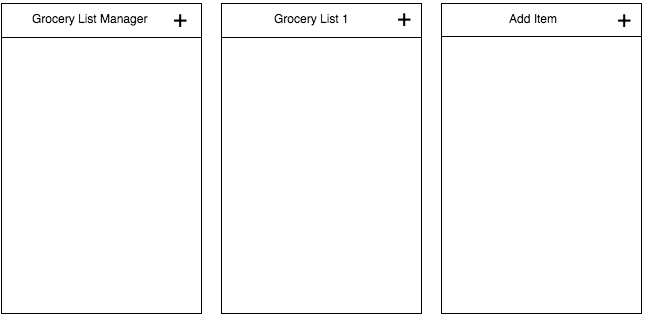

The diagram above was exported from draw.io. Its source (the exported page's mxGraphModel, read from the mxfile embedded in the PNG):
<mxGraphModel dx="858" dy="522" grid="1" gridSize="10" guides="1" tooltips="1" connect="1" arrows="1" fold="1" page="1" pageScale="1" pageWidth="850" pageHeight="1100" background="#ffffff" math="0" shadow="0">
  <root>
    <mxCell id="0" />
    <mxCell id="1" parent="0" />
    <mxCell id="c0743cea334c644-1" value="" style="whiteSpace=wrap;html=1;" vertex="1" parent="1">
      <mxGeometry x="10" y="10" width="200" height="310" as="geometry" />
    </mxCell>
    <mxCell id="c0743cea334c644-2" value="" style="whiteSpace=wrap;html=1;" vertex="1" parent="1">
      <mxGeometry x="450" y="10" width="200" height="310" as="geometry" />
    </mxCell>
    <mxCell id="c0743cea334c644-3" value="" style="whiteSpace=wrap;html=1;" vertex="1" parent="1">
      <mxGeometry x="230" y="10" width="200" height="310" as="geometry" />
    </mxCell>
    <mxCell id="c0743cea334c644-4" value="" style="line;html=1;strokeWidth=1;fillColor=none;align=left;verticalAlign=middle;spacingTop=-1;spacingLeft=3;spacingRight=3;rotatable=0;labelPosition=right;points=[];portConstraint=eastwest;" vertex="1" parent="1">
      <mxGeometry x="10" y="40" width="200" height="8" as="geometry" />
    </mxCell>
    <mxCell id="c0743cea334c644-5" value="" style="line;html=1;strokeWidth=1;fillColor=none;align=left;verticalAlign=middle;spacingTop=-1;spacingLeft=3;spacingRight=3;rotatable=0;labelPosition=right;points=[];portConstraint=eastwest;" vertex="1" parent="1">
      <mxGeometry x="230" y="40" width="200" height="8" as="geometry" />
    </mxCell>
    <mxCell id="c0743cea334c644-6" value="" style="line;html=1;strokeWidth=1;fillColor=none;align=left;verticalAlign=middle;spacingTop=-1;spacingLeft=3;spacingRight=3;rotatable=0;labelPosition=right;points=[];portConstraint=eastwest;" vertex="1" parent="1">
      <mxGeometry x="450" y="39" width="200" height="8" as="geometry" />
    </mxCell>
    <mxCell id="c0743cea334c644-7" value="&lt;font style=&quot;font-size: 24px&quot;&gt;+&lt;/font&gt;" style="text;html=1;resizable=0;autosize=1;align=left;verticalAlign=top;spacingTop=-4;points=[];" vertex="1" parent="1">
      <mxGeometry x="404" y="8" width="30" height="20" as="geometry" />
    </mxCell>
    <mxCell id="c0743cea334c644-8" value="&lt;font style=&quot;font-size: 24px&quot;&gt;+&lt;/font&gt;" style="text;html=1;resizable=0;autosize=1;align=left;verticalAlign=top;spacingTop=-4;points=[];" vertex="1" parent="1">
      <mxGeometry x="180" y="9" width="30" height="20" as="geometry" />
    </mxCell>
    <mxCell id="c0743cea334c644-9" value="&lt;font style=&quot;font-size: 24px&quot;&gt;+&lt;/font&gt;" style="text;html=1;resizable=0;autosize=1;align=left;verticalAlign=top;spacingTop=-4;points=[];" vertex="1" parent="1">
      <mxGeometry x="624" y="9" width="30" height="20" as="geometry" />
    </mxCell>
    <mxCell id="c0743cea334c644-10" value="Grocery List Manager" style="text;html=1;resizable=0;autosize=1;align=left;verticalAlign=top;spacingTop=-4;points=[];" vertex="1" parent="1">
      <mxGeometry x="39" y="16" width="130" height="20" as="geometry" />
    </mxCell>
    <mxCell id="c0743cea334c644-11" value="Grocery List 1" style="text;html=1;resizable=0;autosize=1;align=left;verticalAlign=top;spacingTop=-4;points=[];" vertex="1" parent="1">
      <mxGeometry x="281" y="16" width="90" height="20" as="geometry" />
    </mxCell>
    <mxCell id="c0743cea334c644-12" value="Add Item" style="text;html=1;resizable=0;autosize=1;align=left;verticalAlign=top;spacingTop=-4;points=[];" vertex="1" parent="1">
      <mxGeometry x="516" y="16" width="60" height="20" as="geometry" />
    </mxCell>
  </root>
</mxGraphModel>